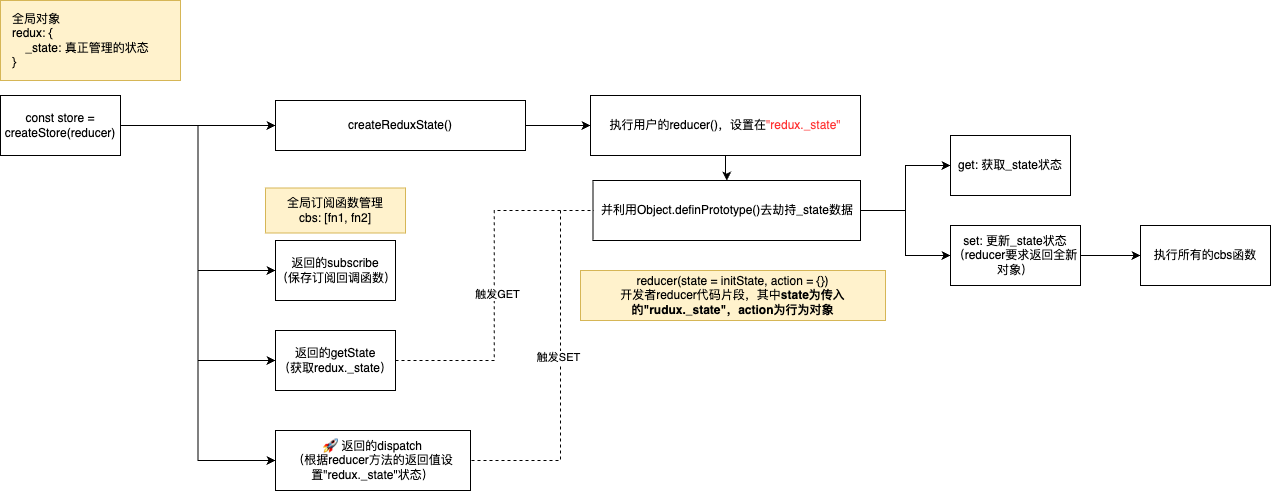

The diagram above was exported from draw.io. Its source (the exported page's mxGraphModel, read from the mxfile embedded in the PNG):
<mxGraphModel dx="860" dy="515" grid="1" gridSize="10" guides="1" tooltips="1" connect="1" arrows="1" fold="1" page="1" pageScale="1" pageWidth="1169" pageHeight="827" math="0" shadow="0">
  <root>
    <mxCell id="0" />
    <mxCell id="1" parent="0" />
    <mxCell id="rnufzgyQLyVYX9DDHk6S-2" value="返回的subscribe&lt;br&gt;（保存订阅回调函数）" style="rounded=0;whiteSpace=wrap;html=1;" vertex="1" parent="1">
      <mxGeometry x="365" y="430" width="120" height="60" as="geometry" />
    </mxCell>
    <mxCell id="rnufzgyQLyVYX9DDHk6S-21" style="edgeStyle=orthogonalEdgeStyle;rounded=0;orthogonalLoop=1;jettySize=auto;html=1;exitX=1;exitY=0.5;exitDx=0;exitDy=0;" edge="1" parent="1" source="rnufzgyQLyVYX9DDHk6S-6" target="rnufzgyQLyVYX9DDHk6S-20">
      <mxGeometry relative="1" as="geometry" />
    </mxCell>
    <mxCell id="rnufzgyQLyVYX9DDHk6S-6" value="createReduxState()" style="rounded=0;whiteSpace=wrap;html=1;" vertex="1" parent="1">
      <mxGeometry x="365" y="290" width="250" height="50" as="geometry" />
    </mxCell>
    <mxCell id="rnufzgyQLyVYX9DDHk6S-8" value="get: 获取_state状态" style="rounded=0;whiteSpace=wrap;html=1;" vertex="1" parent="1">
      <mxGeometry x="1040" y="325" width="120" height="60" as="geometry" />
    </mxCell>
    <mxCell id="rnufzgyQLyVYX9DDHk6S-13" style="edgeStyle=orthogonalEdgeStyle;rounded=0;orthogonalLoop=1;jettySize=auto;html=1;exitX=1;exitY=0.5;exitDx=0;exitDy=0;" edge="1" parent="1" source="rnufzgyQLyVYX9DDHk6S-9" target="rnufzgyQLyVYX9DDHk6S-10">
      <mxGeometry relative="1" as="geometry" />
    </mxCell>
    <mxCell id="rnufzgyQLyVYX9DDHk6S-9" value="set: 更新_state状态（reducer要求返回全新对象）" style="rounded=0;whiteSpace=wrap;html=1;" vertex="1" parent="1">
      <mxGeometry x="1040" y="415" width="130" height="60" as="geometry" />
    </mxCell>
    <mxCell id="rnufzgyQLyVYX9DDHk6S-10" value="执行所有的cbs函数" style="rounded=0;whiteSpace=wrap;html=1;" vertex="1" parent="1">
      <mxGeometry x="1230" y="415" width="130" height="60" as="geometry" />
    </mxCell>
    <mxCell id="rnufzgyQLyVYX9DDHk6S-15" value="全局订阅函数管理&lt;br&gt;cbs: [fn1, fn2]" style="text;html=1;align=center;verticalAlign=middle;whiteSpace=wrap;rounded=0;fillColor=#fff2cc;strokeColor=#d6b656;" vertex="1" parent="1">
      <mxGeometry x="355" y="377.5" width="140" height="45" as="geometry" />
    </mxCell>
    <mxCell id="rnufzgyQLyVYX9DDHk6S-17" value="全局对象&lt;br&gt;redux: {&lt;br&gt;&amp;nbsp; &amp;nbsp; _state: 真正管理的状态&lt;br&gt;}&amp;nbsp;" style="text;html=1;align=left;verticalAlign=middle;whiteSpace=wrap;rounded=0;fillColor=#fff2cc;strokeColor=#d6b656;spacingLeft=10;" vertex="1" parent="1">
      <mxGeometry x="90" y="190" width="180" height="80" as="geometry" />
    </mxCell>
    <mxCell id="rnufzgyQLyVYX9DDHk6S-18" value="reducer(state = initState, action = {})&lt;br&gt;开发者reducer代码片段，其中&lt;b&gt;state为传入的&quot;rudux._state&quot;，action为行为对象&lt;/b&gt;" style="text;html=1;align=center;verticalAlign=middle;whiteSpace=wrap;rounded=0;fillColor=#fff2cc;strokeColor=#d6b656;" vertex="1" parent="1">
      <mxGeometry x="670" y="460" width="305" height="50" as="geometry" />
    </mxCell>
    <mxCell id="rnufzgyQLyVYX9DDHk6S-23" style="edgeStyle=orthogonalEdgeStyle;rounded=0;orthogonalLoop=1;jettySize=auto;html=1;exitX=1;exitY=0.5;exitDx=0;exitDy=0;entryX=0;entryY=0.5;entryDx=0;entryDy=0;" edge="1" parent="1" source="rnufzgyQLyVYX9DDHk6S-19" target="rnufzgyQLyVYX9DDHk6S-8">
      <mxGeometry relative="1" as="geometry" />
    </mxCell>
    <mxCell id="rnufzgyQLyVYX9DDHk6S-24" style="edgeStyle=orthogonalEdgeStyle;rounded=0;orthogonalLoop=1;jettySize=auto;html=1;exitX=1;exitY=0.5;exitDx=0;exitDy=0;" edge="1" parent="1" source="rnufzgyQLyVYX9DDHk6S-19" target="rnufzgyQLyVYX9DDHk6S-9">
      <mxGeometry relative="1" as="geometry" />
    </mxCell>
    <mxCell id="rnufzgyQLyVYX9DDHk6S-19" value="并利用Object.definPrototype()去劫持_state数据" style="rounded=0;whiteSpace=wrap;html=1;" vertex="1" parent="1">
      <mxGeometry x="682.5" y="370" width="267.5" height="60" as="geometry" />
    </mxCell>
    <mxCell id="rnufzgyQLyVYX9DDHk6S-22" style="edgeStyle=orthogonalEdgeStyle;rounded=0;orthogonalLoop=1;jettySize=auto;html=1;exitX=0.5;exitY=1;exitDx=0;exitDy=0;" edge="1" parent="1" source="rnufzgyQLyVYX9DDHk6S-20" target="rnufzgyQLyVYX9DDHk6S-19">
      <mxGeometry relative="1" as="geometry" />
    </mxCell>
    <mxCell id="rnufzgyQLyVYX9DDHk6S-20" value="执行用户的reducer()，设置在&lt;font color=&quot;#ff3333&quot;&gt;&quot;redux._state&quot;&lt;/font&gt;" style="rounded=0;whiteSpace=wrap;html=1;" vertex="1" parent="1">
      <mxGeometry x="680" y="285" width="270" height="60" as="geometry" />
    </mxCell>
    <mxCell id="rnufzgyQLyVYX9DDHk6S-28" style="edgeStyle=orthogonalEdgeStyle;rounded=0;orthogonalLoop=1;jettySize=auto;html=1;exitX=1;exitY=0.5;exitDx=0;exitDy=0;entryX=0;entryY=0.5;entryDx=0;entryDy=0;" edge="1" parent="1" source="rnufzgyQLyVYX9DDHk6S-26" target="rnufzgyQLyVYX9DDHk6S-6">
      <mxGeometry relative="1" as="geometry" />
    </mxCell>
    <mxCell id="rnufzgyQLyVYX9DDHk6S-29" style="edgeStyle=orthogonalEdgeStyle;rounded=0;orthogonalLoop=1;jettySize=auto;html=1;exitX=1;exitY=0.5;exitDx=0;exitDy=0;entryX=0;entryY=0.5;entryDx=0;entryDy=0;" edge="1" parent="1" source="rnufzgyQLyVYX9DDHk6S-26" target="rnufzgyQLyVYX9DDHk6S-2">
      <mxGeometry relative="1" as="geometry" />
    </mxCell>
    <mxCell id="rnufzgyQLyVYX9DDHk6S-31" style="edgeStyle=orthogonalEdgeStyle;rounded=0;orthogonalLoop=1;jettySize=auto;html=1;exitX=1;exitY=0.5;exitDx=0;exitDy=0;entryX=0;entryY=0.5;entryDx=0;entryDy=0;" edge="1" parent="1" source="rnufzgyQLyVYX9DDHk6S-26" target="rnufzgyQLyVYX9DDHk6S-30">
      <mxGeometry relative="1" as="geometry" />
    </mxCell>
    <mxCell id="rnufzgyQLyVYX9DDHk6S-33" style="edgeStyle=orthogonalEdgeStyle;rounded=0;orthogonalLoop=1;jettySize=auto;html=1;exitX=1;exitY=0.5;exitDx=0;exitDy=0;entryX=0;entryY=0.5;entryDx=0;entryDy=0;" edge="1" parent="1" source="rnufzgyQLyVYX9DDHk6S-26" target="rnufzgyQLyVYX9DDHk6S-32">
      <mxGeometry relative="1" as="geometry" />
    </mxCell>
    <mxCell id="rnufzgyQLyVYX9DDHk6S-26" value="const store = createStore(reducer)" style="rounded=0;whiteSpace=wrap;html=1;" vertex="1" parent="1">
      <mxGeometry x="90" y="285" width="120" height="60" as="geometry" />
    </mxCell>
    <mxCell id="rnufzgyQLyVYX9DDHk6S-35" style="edgeStyle=orthogonalEdgeStyle;rounded=0;orthogonalLoop=1;jettySize=auto;html=1;exitX=1;exitY=0.5;exitDx=0;exitDy=0;entryX=0;entryY=0.5;entryDx=0;entryDy=0;startArrow=none;startFill=0;endArrow=none;endFill=0;dashed=1;" edge="1" parent="1" source="rnufzgyQLyVYX9DDHk6S-30" target="rnufzgyQLyVYX9DDHk6S-19">
      <mxGeometry relative="1" as="geometry" />
    </mxCell>
    <mxCell id="rnufzgyQLyVYX9DDHk6S-37" value="触发GET" style="edgeLabel;html=1;align=center;verticalAlign=middle;resizable=0;points=[];" vertex="1" connectable="0" parent="rnufzgyQLyVYX9DDHk6S-35">
      <mxGeometry x="-0.0486" y="-3" relative="1" as="geometry">
        <mxPoint as="offset" />
      </mxGeometry>
    </mxCell>
    <mxCell id="rnufzgyQLyVYX9DDHk6S-30" value="返回的getState&lt;br&gt;（获取redux._state）" style="rounded=0;whiteSpace=wrap;html=1;" vertex="1" parent="1">
      <mxGeometry x="365" y="520" width="120" height="60" as="geometry" />
    </mxCell>
    <mxCell id="rnufzgyQLyVYX9DDHk6S-36" style="edgeStyle=orthogonalEdgeStyle;rounded=0;orthogonalLoop=1;jettySize=auto;html=1;exitX=1;exitY=0.5;exitDx=0;exitDy=0;entryX=0;entryY=0.5;entryDx=0;entryDy=0;endArrow=none;endFill=0;dashed=1;" edge="1" parent="1">
      <mxGeometry relative="1" as="geometry">
        <mxPoint x="683.5" y="400" as="targetPoint" />
        <mxPoint x="561" y="650" as="sourcePoint" />
        <Array as="points">
          <mxPoint x="650" y="650" />
          <mxPoint x="650" y="400" />
        </Array>
      </mxGeometry>
    </mxCell>
    <mxCell id="rnufzgyQLyVYX9DDHk6S-38" value="触发SET" style="edgeLabel;html=1;align=center;verticalAlign=middle;resizable=0;points=[];" vertex="1" connectable="0" parent="rnufzgyQLyVYX9DDHk6S-36">
      <mxGeometry x="0.0389" y="3" relative="1" as="geometry">
        <mxPoint as="offset" />
      </mxGeometry>
    </mxCell>
    <mxCell id="rnufzgyQLyVYX9DDHk6S-32" value="🚀 返回的dispatch&lt;br&gt;（根据reducer方法的返回值设置&quot;redux._state&quot;状态）" style="rounded=0;whiteSpace=wrap;html=1;" vertex="1" parent="1">
      <mxGeometry x="365" y="620" width="195" height="60" as="geometry" />
    </mxCell>
  </root>
</mxGraphModel>